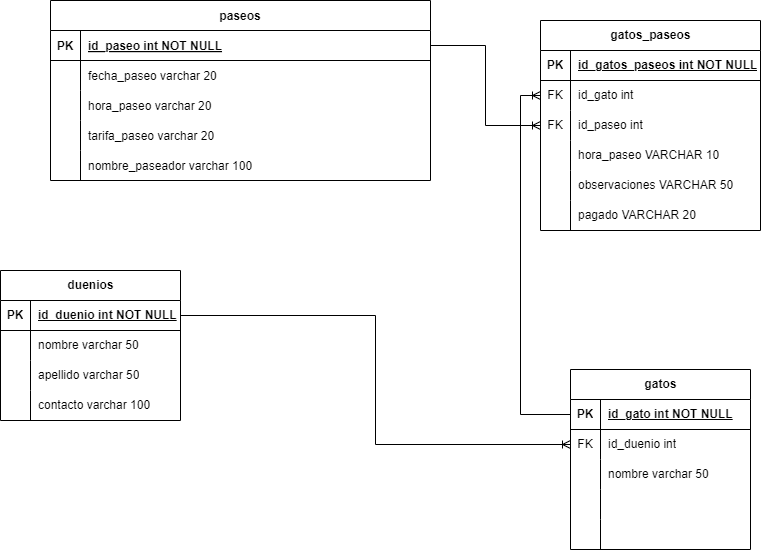

The diagram above was exported from draw.io. Its source (the exported page's mxGraphModel, read from the mxfile embedded in the PNG):
<mxGraphModel dx="1098" dy="648" grid="1" gridSize="10" guides="1" tooltips="1" connect="1" arrows="1" fold="1" page="1" pageScale="1" pageWidth="850" pageHeight="1100" math="0" shadow="0" extFonts="Permanent Marker^https://fonts.googleapis.com/css?family=Permanent+Marker">
  <root>
    <mxCell id="0" />
    <mxCell id="1" parent="0" />
    <mxCell id="C-vyLk0tnHw3VtMMgP7b-23" value="paseos" style="shape=table;startSize=30;container=1;collapsible=1;childLayout=tableLayout;fixedRows=1;rowLines=0;fontStyle=1;align=center;resizeLast=1;movable=1;resizable=1;rotatable=1;deletable=1;editable=1;locked=0;connectable=1;" parent="1" vertex="1">
      <mxGeometry x="90" y="90" width="380" height="180" as="geometry" />
    </mxCell>
    <mxCell id="C-vyLk0tnHw3VtMMgP7b-24" value="" style="shape=partialRectangle;collapsible=0;dropTarget=0;pointerEvents=0;fillColor=none;points=[[0,0.5],[1,0.5]];portConstraint=eastwest;top=0;left=0;right=0;bottom=1;" parent="C-vyLk0tnHw3VtMMgP7b-23" vertex="1">
      <mxGeometry y="30" width="380" height="30" as="geometry" />
    </mxCell>
    <mxCell id="C-vyLk0tnHw3VtMMgP7b-25" value="PK" style="shape=partialRectangle;overflow=hidden;connectable=0;fillColor=none;top=0;left=0;bottom=0;right=0;fontStyle=1;" parent="C-vyLk0tnHw3VtMMgP7b-24" vertex="1">
      <mxGeometry width="30" height="30" as="geometry">
        <mxRectangle width="30" height="30" as="alternateBounds" />
      </mxGeometry>
    </mxCell>
    <mxCell id="C-vyLk0tnHw3VtMMgP7b-26" value="id_paseo int NOT NULL" style="shape=partialRectangle;overflow=hidden;connectable=0;fillColor=none;top=0;left=0;bottom=0;right=0;align=left;spacingLeft=6;fontStyle=5;" parent="C-vyLk0tnHw3VtMMgP7b-24" vertex="1">
      <mxGeometry x="30" width="350" height="30" as="geometry">
        <mxRectangle width="350" height="30" as="alternateBounds" />
      </mxGeometry>
    </mxCell>
    <mxCell id="NXEsjZz1KdUaa9JrA5-3-6" value="" style="shape=tableRow;horizontal=0;startSize=0;swimlaneHead=0;swimlaneBody=0;fillColor=none;collapsible=0;dropTarget=0;points=[[0,0.5],[1,0.5]];portConstraint=eastwest;top=0;left=0;right=0;bottom=0;" parent="C-vyLk0tnHw3VtMMgP7b-23" vertex="1">
      <mxGeometry y="60" width="380" height="30" as="geometry" />
    </mxCell>
    <mxCell id="NXEsjZz1KdUaa9JrA5-3-7" value="" style="shape=partialRectangle;connectable=0;fillColor=none;top=0;left=0;bottom=0;right=0;editable=1;overflow=hidden;" parent="NXEsjZz1KdUaa9JrA5-3-6" vertex="1">
      <mxGeometry width="30" height="30" as="geometry">
        <mxRectangle width="30" height="30" as="alternateBounds" />
      </mxGeometry>
    </mxCell>
    <mxCell id="NXEsjZz1KdUaa9JrA5-3-8" value="fecha_paseo varchar 20" style="shape=partialRectangle;connectable=0;fillColor=none;top=0;left=0;bottom=0;right=0;align=left;spacingLeft=6;overflow=hidden;" parent="NXEsjZz1KdUaa9JrA5-3-6" vertex="1">
      <mxGeometry x="30" width="350" height="30" as="geometry">
        <mxRectangle width="350" height="30" as="alternateBounds" />
      </mxGeometry>
    </mxCell>
    <mxCell id="NXEsjZz1KdUaa9JrA5-3-9" value="" style="shape=tableRow;horizontal=0;startSize=0;swimlaneHead=0;swimlaneBody=0;fillColor=none;collapsible=0;dropTarget=0;points=[[0,0.5],[1,0.5]];portConstraint=eastwest;top=0;left=0;right=0;bottom=0;" parent="C-vyLk0tnHw3VtMMgP7b-23" vertex="1">
      <mxGeometry y="90" width="380" height="30" as="geometry" />
    </mxCell>
    <mxCell id="NXEsjZz1KdUaa9JrA5-3-10" value="" style="shape=partialRectangle;connectable=0;fillColor=none;top=0;left=0;bottom=0;right=0;editable=1;overflow=hidden;" parent="NXEsjZz1KdUaa9JrA5-3-9" vertex="1">
      <mxGeometry width="30" height="30" as="geometry">
        <mxRectangle width="30" height="30" as="alternateBounds" />
      </mxGeometry>
    </mxCell>
    <mxCell id="NXEsjZz1KdUaa9JrA5-3-11" value="hora_paseo varchar 20" style="shape=partialRectangle;connectable=0;fillColor=none;top=0;left=0;bottom=0;right=0;align=left;spacingLeft=6;overflow=hidden;" parent="NXEsjZz1KdUaa9JrA5-3-9" vertex="1">
      <mxGeometry x="30" width="350" height="30" as="geometry">
        <mxRectangle width="350" height="30" as="alternateBounds" />
      </mxGeometry>
    </mxCell>
    <mxCell id="NXEsjZz1KdUaa9JrA5-3-72" value="" style="shape=tableRow;horizontal=0;startSize=0;swimlaneHead=0;swimlaneBody=0;fillColor=none;collapsible=0;dropTarget=0;points=[[0,0.5],[1,0.5]];portConstraint=eastwest;top=0;left=0;right=0;bottom=0;" parent="C-vyLk0tnHw3VtMMgP7b-23" vertex="1">
      <mxGeometry y="120" width="380" height="30" as="geometry" />
    </mxCell>
    <mxCell id="NXEsjZz1KdUaa9JrA5-3-73" value="" style="shape=partialRectangle;connectable=0;fillColor=none;top=0;left=0;bottom=0;right=0;editable=1;overflow=hidden;" parent="NXEsjZz1KdUaa9JrA5-3-72" vertex="1">
      <mxGeometry width="30" height="30" as="geometry">
        <mxRectangle width="30" height="30" as="alternateBounds" />
      </mxGeometry>
    </mxCell>
    <mxCell id="NXEsjZz1KdUaa9JrA5-3-74" value="tarifa_paseo varchar 20" style="shape=partialRectangle;connectable=0;fillColor=none;top=0;left=0;bottom=0;right=0;align=left;spacingLeft=6;overflow=hidden;" parent="NXEsjZz1KdUaa9JrA5-3-72" vertex="1">
      <mxGeometry x="30" width="350" height="30" as="geometry">
        <mxRectangle width="350" height="30" as="alternateBounds" />
      </mxGeometry>
    </mxCell>
    <mxCell id="C-vyLk0tnHw3VtMMgP7b-27" value="" style="shape=partialRectangle;collapsible=0;dropTarget=0;pointerEvents=0;fillColor=none;points=[[0,0.5],[1,0.5]];portConstraint=eastwest;top=0;left=0;right=0;bottom=0;" parent="C-vyLk0tnHw3VtMMgP7b-23" vertex="1">
      <mxGeometry y="150" width="380" height="30" as="geometry" />
    </mxCell>
    <mxCell id="C-vyLk0tnHw3VtMMgP7b-28" value="" style="shape=partialRectangle;overflow=hidden;connectable=1;fillColor=none;top=0;left=0;bottom=0;right=0;movable=1;resizable=1;rotatable=1;deletable=1;editable=1;locked=0;" parent="C-vyLk0tnHw3VtMMgP7b-27" vertex="1">
      <mxGeometry width="30" height="30" as="geometry">
        <mxRectangle width="30" height="30" as="alternateBounds" />
      </mxGeometry>
    </mxCell>
    <mxCell id="C-vyLk0tnHw3VtMMgP7b-29" value="nombre_paseador varchar 100" style="shape=partialRectangle;overflow=hidden;connectable=1;fillColor=none;top=0;left=0;bottom=0;right=0;align=left;spacingLeft=6;movable=1;resizable=1;rotatable=1;deletable=1;editable=1;locked=0;" parent="C-vyLk0tnHw3VtMMgP7b-27" vertex="1">
      <mxGeometry x="30" width="350" height="30" as="geometry">
        <mxRectangle width="350" height="30" as="alternateBounds" />
      </mxGeometry>
    </mxCell>
    <mxCell id="NXEsjZz1KdUaa9JrA5-3-46" value="duenios" style="shape=table;startSize=30;container=1;collapsible=1;childLayout=tableLayout;fixedRows=1;rowLines=0;fontStyle=1;align=center;resizeLast=1;html=1;" parent="1" vertex="1">
      <mxGeometry x="40" y="360" width="180" height="150" as="geometry" />
    </mxCell>
    <mxCell id="NXEsjZz1KdUaa9JrA5-3-47" value="" style="shape=tableRow;horizontal=0;startSize=0;swimlaneHead=0;swimlaneBody=0;fillColor=none;collapsible=0;dropTarget=0;points=[[0,0.5],[1,0.5]];portConstraint=eastwest;top=0;left=0;right=0;bottom=1;" parent="NXEsjZz1KdUaa9JrA5-3-46" vertex="1">
      <mxGeometry y="30" width="180" height="30" as="geometry" />
    </mxCell>
    <mxCell id="NXEsjZz1KdUaa9JrA5-3-48" value="PK" style="shape=partialRectangle;connectable=0;fillColor=none;top=0;left=0;bottom=0;right=0;fontStyle=1;overflow=hidden;whiteSpace=wrap;html=1;" parent="NXEsjZz1KdUaa9JrA5-3-47" vertex="1">
      <mxGeometry width="30" height="30" as="geometry">
        <mxRectangle width="30" height="30" as="alternateBounds" />
      </mxGeometry>
    </mxCell>
    <mxCell id="NXEsjZz1KdUaa9JrA5-3-49" value="id_duenio int NOT NULL" style="shape=partialRectangle;connectable=0;fillColor=none;top=0;left=0;bottom=0;right=0;align=left;spacingLeft=6;fontStyle=5;overflow=hidden;whiteSpace=wrap;html=1;" parent="NXEsjZz1KdUaa9JrA5-3-47" vertex="1">
      <mxGeometry x="30" width="150" height="30" as="geometry">
        <mxRectangle width="150" height="30" as="alternateBounds" />
      </mxGeometry>
    </mxCell>
    <mxCell id="NXEsjZz1KdUaa9JrA5-3-50" value="" style="shape=tableRow;horizontal=0;startSize=0;swimlaneHead=0;swimlaneBody=0;fillColor=none;collapsible=0;dropTarget=0;points=[[0,0.5],[1,0.5]];portConstraint=eastwest;top=0;left=0;right=0;bottom=0;" parent="NXEsjZz1KdUaa9JrA5-3-46" vertex="1">
      <mxGeometry y="60" width="180" height="30" as="geometry" />
    </mxCell>
    <mxCell id="NXEsjZz1KdUaa9JrA5-3-51" value="" style="shape=partialRectangle;connectable=0;fillColor=none;top=0;left=0;bottom=0;right=0;editable=1;overflow=hidden;whiteSpace=wrap;html=1;" parent="NXEsjZz1KdUaa9JrA5-3-50" vertex="1">
      <mxGeometry width="30" height="30" as="geometry">
        <mxRectangle width="30" height="30" as="alternateBounds" />
      </mxGeometry>
    </mxCell>
    <mxCell id="NXEsjZz1KdUaa9JrA5-3-52" value="nombre varchar 50" style="shape=partialRectangle;connectable=0;fillColor=none;top=0;left=0;bottom=0;right=0;align=left;spacingLeft=6;overflow=hidden;whiteSpace=wrap;html=1;" parent="NXEsjZz1KdUaa9JrA5-3-50" vertex="1">
      <mxGeometry x="30" width="150" height="30" as="geometry">
        <mxRectangle width="150" height="30" as="alternateBounds" />
      </mxGeometry>
    </mxCell>
    <mxCell id="NXEsjZz1KdUaa9JrA5-3-53" value="" style="shape=tableRow;horizontal=0;startSize=0;swimlaneHead=0;swimlaneBody=0;fillColor=none;collapsible=0;dropTarget=0;points=[[0,0.5],[1,0.5]];portConstraint=eastwest;top=0;left=0;right=0;bottom=0;" parent="NXEsjZz1KdUaa9JrA5-3-46" vertex="1">
      <mxGeometry y="90" width="180" height="30" as="geometry" />
    </mxCell>
    <mxCell id="NXEsjZz1KdUaa9JrA5-3-54" value="" style="shape=partialRectangle;connectable=0;fillColor=none;top=0;left=0;bottom=0;right=0;editable=1;overflow=hidden;whiteSpace=wrap;html=1;" parent="NXEsjZz1KdUaa9JrA5-3-53" vertex="1">
      <mxGeometry width="30" height="30" as="geometry">
        <mxRectangle width="30" height="30" as="alternateBounds" />
      </mxGeometry>
    </mxCell>
    <mxCell id="NXEsjZz1KdUaa9JrA5-3-55" value="apellido varchar 50" style="shape=partialRectangle;connectable=0;fillColor=none;top=0;left=0;bottom=0;right=0;align=left;spacingLeft=6;overflow=hidden;whiteSpace=wrap;html=1;" parent="NXEsjZz1KdUaa9JrA5-3-53" vertex="1">
      <mxGeometry x="30" width="150" height="30" as="geometry">
        <mxRectangle width="150" height="30" as="alternateBounds" />
      </mxGeometry>
    </mxCell>
    <mxCell id="NXEsjZz1KdUaa9JrA5-3-56" value="" style="shape=tableRow;horizontal=0;startSize=0;swimlaneHead=0;swimlaneBody=0;fillColor=none;collapsible=0;dropTarget=0;points=[[0,0.5],[1,0.5]];portConstraint=eastwest;top=0;left=0;right=0;bottom=0;" parent="NXEsjZz1KdUaa9JrA5-3-46" vertex="1">
      <mxGeometry y="120" width="180" height="30" as="geometry" />
    </mxCell>
    <mxCell id="NXEsjZz1KdUaa9JrA5-3-57" value="" style="shape=partialRectangle;connectable=0;fillColor=none;top=0;left=0;bottom=0;right=0;editable=1;overflow=hidden;whiteSpace=wrap;html=1;" parent="NXEsjZz1KdUaa9JrA5-3-56" vertex="1">
      <mxGeometry width="30" height="30" as="geometry">
        <mxRectangle width="30" height="30" as="alternateBounds" />
      </mxGeometry>
    </mxCell>
    <mxCell id="NXEsjZz1KdUaa9JrA5-3-58" value="contacto varchar 100" style="shape=partialRectangle;connectable=0;fillColor=none;top=0;left=0;bottom=0;right=0;align=left;spacingLeft=6;overflow=hidden;whiteSpace=wrap;html=1;" parent="NXEsjZz1KdUaa9JrA5-3-56" vertex="1">
      <mxGeometry x="30" width="150" height="30" as="geometry">
        <mxRectangle width="150" height="30" as="alternateBounds" />
      </mxGeometry>
    </mxCell>
    <mxCell id="NXEsjZz1KdUaa9JrA5-3-59" value="gatos" style="shape=table;startSize=30;container=1;collapsible=1;childLayout=tableLayout;fixedRows=1;rowLines=0;fontStyle=1;align=center;resizeLast=1;html=1;" parent="1" vertex="1">
      <mxGeometry x="610" y="459" width="180" height="180" as="geometry" />
    </mxCell>
    <mxCell id="NXEsjZz1KdUaa9JrA5-3-60" value="" style="shape=tableRow;horizontal=0;startSize=0;swimlaneHead=0;swimlaneBody=0;fillColor=none;collapsible=0;dropTarget=0;points=[[0,0.5],[1,0.5]];portConstraint=eastwest;top=0;left=0;right=0;bottom=1;" parent="NXEsjZz1KdUaa9JrA5-3-59" vertex="1">
      <mxGeometry y="30" width="180" height="30" as="geometry" />
    </mxCell>
    <mxCell id="NXEsjZz1KdUaa9JrA5-3-61" value="PK" style="shape=partialRectangle;connectable=0;fillColor=none;top=0;left=0;bottom=0;right=0;fontStyle=1;overflow=hidden;whiteSpace=wrap;html=1;" parent="NXEsjZz1KdUaa9JrA5-3-60" vertex="1">
      <mxGeometry width="30" height="30" as="geometry">
        <mxRectangle width="30" height="30" as="alternateBounds" />
      </mxGeometry>
    </mxCell>
    <mxCell id="NXEsjZz1KdUaa9JrA5-3-62" value="id_gato int NOT NULL" style="shape=partialRectangle;connectable=0;fillColor=none;top=0;left=0;bottom=0;right=0;align=left;spacingLeft=6;fontStyle=5;overflow=hidden;whiteSpace=wrap;html=1;" parent="NXEsjZz1KdUaa9JrA5-3-60" vertex="1">
      <mxGeometry x="30" width="150" height="30" as="geometry">
        <mxRectangle width="150" height="30" as="alternateBounds" />
      </mxGeometry>
    </mxCell>
    <mxCell id="NXEsjZz1KdUaa9JrA5-3-76" value="" style="shape=tableRow;horizontal=0;startSize=0;swimlaneHead=0;swimlaneBody=0;fillColor=none;collapsible=0;dropTarget=0;points=[[0,0.5],[1,0.5]];portConstraint=eastwest;top=0;left=0;right=0;bottom=0;" parent="NXEsjZz1KdUaa9JrA5-3-59" vertex="1">
      <mxGeometry y="60" width="180" height="30" as="geometry" />
    </mxCell>
    <mxCell id="NXEsjZz1KdUaa9JrA5-3-77" value="FK" style="shape=partialRectangle;connectable=0;fillColor=none;top=0;left=0;bottom=0;right=0;fontStyle=0;overflow=hidden;whiteSpace=wrap;html=1;" parent="NXEsjZz1KdUaa9JrA5-3-76" vertex="1">
      <mxGeometry width="30" height="30" as="geometry">
        <mxRectangle width="30" height="30" as="alternateBounds" />
      </mxGeometry>
    </mxCell>
    <mxCell id="NXEsjZz1KdUaa9JrA5-3-78" value="id_duenio int" style="shape=partialRectangle;connectable=0;fillColor=none;top=0;left=0;bottom=0;right=0;align=left;spacingLeft=6;fontStyle=0;overflow=hidden;whiteSpace=wrap;html=1;" parent="NXEsjZz1KdUaa9JrA5-3-76" vertex="1">
      <mxGeometry x="30" width="150" height="30" as="geometry">
        <mxRectangle width="150" height="30" as="alternateBounds" />
      </mxGeometry>
    </mxCell>
    <mxCell id="NXEsjZz1KdUaa9JrA5-3-63" value="" style="shape=tableRow;horizontal=0;startSize=0;swimlaneHead=0;swimlaneBody=0;fillColor=none;collapsible=0;dropTarget=0;points=[[0,0.5],[1,0.5]];portConstraint=eastwest;top=0;left=0;right=0;bottom=0;" parent="NXEsjZz1KdUaa9JrA5-3-59" vertex="1">
      <mxGeometry y="90" width="180" height="30" as="geometry" />
    </mxCell>
    <mxCell id="NXEsjZz1KdUaa9JrA5-3-64" value="" style="shape=partialRectangle;connectable=0;fillColor=none;top=0;left=0;bottom=0;right=0;editable=1;overflow=hidden;whiteSpace=wrap;html=1;" parent="NXEsjZz1KdUaa9JrA5-3-63" vertex="1">
      <mxGeometry width="30" height="30" as="geometry">
        <mxRectangle width="30" height="30" as="alternateBounds" />
      </mxGeometry>
    </mxCell>
    <mxCell id="NXEsjZz1KdUaa9JrA5-3-65" value="nombre varchar 50" style="shape=partialRectangle;connectable=0;fillColor=none;top=0;left=0;bottom=0;right=0;align=left;spacingLeft=6;overflow=hidden;whiteSpace=wrap;html=1;" parent="NXEsjZz1KdUaa9JrA5-3-63" vertex="1">
      <mxGeometry x="30" width="150" height="30" as="geometry">
        <mxRectangle width="150" height="30" as="alternateBounds" />
      </mxGeometry>
    </mxCell>
    <mxCell id="NXEsjZz1KdUaa9JrA5-3-66" value="" style="shape=tableRow;horizontal=0;startSize=0;swimlaneHead=0;swimlaneBody=0;fillColor=none;collapsible=0;dropTarget=0;points=[[0,0.5],[1,0.5]];portConstraint=eastwest;top=0;left=0;right=0;bottom=0;" parent="NXEsjZz1KdUaa9JrA5-3-59" vertex="1">
      <mxGeometry y="120" width="180" height="30" as="geometry" />
    </mxCell>
    <mxCell id="NXEsjZz1KdUaa9JrA5-3-67" value="" style="shape=partialRectangle;connectable=0;fillColor=none;top=0;left=0;bottom=0;right=0;editable=1;overflow=hidden;whiteSpace=wrap;html=1;" parent="NXEsjZz1KdUaa9JrA5-3-66" vertex="1">
      <mxGeometry width="30" height="30" as="geometry">
        <mxRectangle width="30" height="30" as="alternateBounds" />
      </mxGeometry>
    </mxCell>
    <mxCell id="NXEsjZz1KdUaa9JrA5-3-68" value="" style="shape=partialRectangle;connectable=0;fillColor=none;top=0;left=0;bottom=0;right=0;align=left;spacingLeft=6;overflow=hidden;whiteSpace=wrap;html=1;" parent="NXEsjZz1KdUaa9JrA5-3-66" vertex="1">
      <mxGeometry x="30" width="150" height="30" as="geometry">
        <mxRectangle width="150" height="30" as="alternateBounds" />
      </mxGeometry>
    </mxCell>
    <mxCell id="NXEsjZz1KdUaa9JrA5-3-69" value="" style="shape=tableRow;horizontal=0;startSize=0;swimlaneHead=0;swimlaneBody=0;fillColor=none;collapsible=0;dropTarget=0;points=[[0,0.5],[1,0.5]];portConstraint=eastwest;top=0;left=0;right=0;bottom=0;" parent="NXEsjZz1KdUaa9JrA5-3-59" vertex="1">
      <mxGeometry y="150" width="180" height="30" as="geometry" />
    </mxCell>
    <mxCell id="NXEsjZz1KdUaa9JrA5-3-70" value="" style="shape=partialRectangle;connectable=0;fillColor=none;top=0;left=0;bottom=0;right=0;editable=1;overflow=hidden;whiteSpace=wrap;html=1;" parent="NXEsjZz1KdUaa9JrA5-3-69" vertex="1">
      <mxGeometry width="30" height="30" as="geometry">
        <mxRectangle width="30" height="30" as="alternateBounds" />
      </mxGeometry>
    </mxCell>
    <mxCell id="NXEsjZz1KdUaa9JrA5-3-71" value="" style="shape=partialRectangle;connectable=0;fillColor=none;top=0;left=0;bottom=0;right=0;align=left;spacingLeft=6;overflow=hidden;whiteSpace=wrap;html=1;" parent="NXEsjZz1KdUaa9JrA5-3-69" vertex="1">
      <mxGeometry x="30" width="150" height="30" as="geometry">
        <mxRectangle width="150" height="30" as="alternateBounds" />
      </mxGeometry>
    </mxCell>
    <mxCell id="NXEsjZz1KdUaa9JrA5-3-99" value="gatos_paseos" style="shape=table;startSize=30;container=1;collapsible=1;childLayout=tableLayout;fixedRows=1;rowLines=0;fontStyle=1;align=center;resizeLast=1;html=1;" parent="1" vertex="1">
      <mxGeometry x="580" y="110" width="220" height="210" as="geometry" />
    </mxCell>
    <mxCell id="NXEsjZz1KdUaa9JrA5-3-100" value="" style="shape=tableRow;horizontal=0;startSize=0;swimlaneHead=0;swimlaneBody=0;fillColor=none;collapsible=0;dropTarget=0;points=[[0,0.5],[1,0.5]];portConstraint=eastwest;top=0;left=0;right=0;bottom=1;" parent="NXEsjZz1KdUaa9JrA5-3-99" vertex="1">
      <mxGeometry y="30" width="220" height="30" as="geometry" />
    </mxCell>
    <mxCell id="NXEsjZz1KdUaa9JrA5-3-101" value="PK" style="shape=partialRectangle;connectable=0;fillColor=none;top=0;left=0;bottom=0;right=0;fontStyle=1;overflow=hidden;whiteSpace=wrap;html=1;" parent="NXEsjZz1KdUaa9JrA5-3-100" vertex="1">
      <mxGeometry width="30" height="30" as="geometry">
        <mxRectangle width="30" height="30" as="alternateBounds" />
      </mxGeometry>
    </mxCell>
    <mxCell id="NXEsjZz1KdUaa9JrA5-3-102" value="id_gatos_paseos int NOT NULL" style="shape=partialRectangle;connectable=0;fillColor=none;top=0;left=0;bottom=0;right=0;align=left;spacingLeft=6;fontStyle=5;overflow=hidden;whiteSpace=wrap;html=1;" parent="NXEsjZz1KdUaa9JrA5-3-100" vertex="1">
      <mxGeometry x="30" width="190" height="30" as="geometry">
        <mxRectangle width="190" height="30" as="alternateBounds" />
      </mxGeometry>
    </mxCell>
    <mxCell id="NXEsjZz1KdUaa9JrA5-3-112" value="" style="shape=tableRow;horizontal=0;startSize=0;swimlaneHead=0;swimlaneBody=0;fillColor=none;collapsible=0;dropTarget=0;points=[[0,0.5],[1,0.5]];portConstraint=eastwest;top=0;left=0;right=0;bottom=0;" parent="NXEsjZz1KdUaa9JrA5-3-99" vertex="1">
      <mxGeometry y="60" width="220" height="30" as="geometry" />
    </mxCell>
    <mxCell id="NXEsjZz1KdUaa9JrA5-3-113" value="FK" style="shape=partialRectangle;connectable=0;fillColor=none;top=0;left=0;bottom=0;right=0;fontStyle=0;overflow=hidden;whiteSpace=wrap;html=1;" parent="NXEsjZz1KdUaa9JrA5-3-112" vertex="1">
      <mxGeometry width="30" height="30" as="geometry">
        <mxRectangle width="30" height="30" as="alternateBounds" />
      </mxGeometry>
    </mxCell>
    <mxCell id="NXEsjZz1KdUaa9JrA5-3-114" value="id_gato int&amp;nbsp;" style="shape=partialRectangle;connectable=0;fillColor=none;top=0;left=0;bottom=0;right=0;align=left;spacingLeft=6;fontStyle=0;overflow=hidden;whiteSpace=wrap;html=1;" parent="NXEsjZz1KdUaa9JrA5-3-112" vertex="1">
      <mxGeometry x="30" width="190" height="30" as="geometry">
        <mxRectangle width="190" height="30" as="alternateBounds" />
      </mxGeometry>
    </mxCell>
    <mxCell id="NXEsjZz1KdUaa9JrA5-3-115" value="" style="shape=tableRow;horizontal=0;startSize=0;swimlaneHead=0;swimlaneBody=0;fillColor=none;collapsible=0;dropTarget=0;points=[[0,0.5],[1,0.5]];portConstraint=eastwest;top=0;left=0;right=0;bottom=0;" parent="NXEsjZz1KdUaa9JrA5-3-99" vertex="1">
      <mxGeometry y="90" width="220" height="30" as="geometry" />
    </mxCell>
    <mxCell id="NXEsjZz1KdUaa9JrA5-3-116" value="FK" style="shape=partialRectangle;connectable=0;fillColor=none;top=0;left=0;bottom=0;right=0;fontStyle=0;overflow=hidden;whiteSpace=wrap;html=1;" parent="NXEsjZz1KdUaa9JrA5-3-115" vertex="1">
      <mxGeometry width="30" height="30" as="geometry">
        <mxRectangle width="30" height="30" as="alternateBounds" />
      </mxGeometry>
    </mxCell>
    <mxCell id="NXEsjZz1KdUaa9JrA5-3-117" value="id_paseo int" style="shape=partialRectangle;connectable=0;fillColor=none;top=0;left=0;bottom=0;right=0;align=left;spacingLeft=6;fontStyle=0;overflow=hidden;whiteSpace=wrap;html=1;" parent="NXEsjZz1KdUaa9JrA5-3-115" vertex="1">
      <mxGeometry x="30" width="190" height="30" as="geometry">
        <mxRectangle width="190" height="30" as="alternateBounds" />
      </mxGeometry>
    </mxCell>
    <mxCell id="NXEsjZz1KdUaa9JrA5-3-103" value="" style="shape=tableRow;horizontal=0;startSize=0;swimlaneHead=0;swimlaneBody=0;fillColor=none;collapsible=0;dropTarget=0;points=[[0,0.5],[1,0.5]];portConstraint=eastwest;top=0;left=0;right=0;bottom=0;" parent="NXEsjZz1KdUaa9JrA5-3-99" vertex="1">
      <mxGeometry y="120" width="220" height="30" as="geometry" />
    </mxCell>
    <mxCell id="NXEsjZz1KdUaa9JrA5-3-104" value="" style="shape=partialRectangle;connectable=0;fillColor=none;top=0;left=0;bottom=0;right=0;editable=1;overflow=hidden;whiteSpace=wrap;html=1;" parent="NXEsjZz1KdUaa9JrA5-3-103" vertex="1">
      <mxGeometry width="30" height="30" as="geometry">
        <mxRectangle width="30" height="30" as="alternateBounds" />
      </mxGeometry>
    </mxCell>
    <mxCell id="NXEsjZz1KdUaa9JrA5-3-105" value="hora_paseo VARCHAR 10" style="shape=partialRectangle;connectable=0;fillColor=none;top=0;left=0;bottom=0;right=0;align=left;spacingLeft=6;overflow=hidden;whiteSpace=wrap;html=1;" parent="NXEsjZz1KdUaa9JrA5-3-103" vertex="1">
      <mxGeometry x="30" width="190" height="30" as="geometry">
        <mxRectangle width="190" height="30" as="alternateBounds" />
      </mxGeometry>
    </mxCell>
    <mxCell id="NXEsjZz1KdUaa9JrA5-3-106" value="" style="shape=tableRow;horizontal=0;startSize=0;swimlaneHead=0;swimlaneBody=0;fillColor=none;collapsible=0;dropTarget=0;points=[[0,0.5],[1,0.5]];portConstraint=eastwest;top=0;left=0;right=0;bottom=0;" parent="NXEsjZz1KdUaa9JrA5-3-99" vertex="1">
      <mxGeometry y="150" width="220" height="30" as="geometry" />
    </mxCell>
    <mxCell id="NXEsjZz1KdUaa9JrA5-3-107" value="" style="shape=partialRectangle;connectable=0;fillColor=none;top=0;left=0;bottom=0;right=0;editable=1;overflow=hidden;whiteSpace=wrap;html=1;" parent="NXEsjZz1KdUaa9JrA5-3-106" vertex="1">
      <mxGeometry width="30" height="30" as="geometry">
        <mxRectangle width="30" height="30" as="alternateBounds" />
      </mxGeometry>
    </mxCell>
    <mxCell id="NXEsjZz1KdUaa9JrA5-3-108" value="observaciones VARCHAR 50" style="shape=partialRectangle;connectable=0;fillColor=none;top=0;left=0;bottom=0;right=0;align=left;spacingLeft=6;overflow=hidden;whiteSpace=wrap;html=1;" parent="NXEsjZz1KdUaa9JrA5-3-106" vertex="1">
      <mxGeometry x="30" width="190" height="30" as="geometry">
        <mxRectangle width="190" height="30" as="alternateBounds" />
      </mxGeometry>
    </mxCell>
    <mxCell id="NXEsjZz1KdUaa9JrA5-3-109" value="" style="shape=tableRow;horizontal=0;startSize=0;swimlaneHead=0;swimlaneBody=0;fillColor=none;collapsible=0;dropTarget=0;points=[[0,0.5],[1,0.5]];portConstraint=eastwest;top=0;left=0;right=0;bottom=0;" parent="NXEsjZz1KdUaa9JrA5-3-99" vertex="1">
      <mxGeometry y="180" width="220" height="30" as="geometry" />
    </mxCell>
    <mxCell id="NXEsjZz1KdUaa9JrA5-3-110" value="" style="shape=partialRectangle;connectable=0;fillColor=none;top=0;left=0;bottom=0;right=0;editable=1;overflow=hidden;whiteSpace=wrap;html=1;" parent="NXEsjZz1KdUaa9JrA5-3-109" vertex="1">
      <mxGeometry width="30" height="30" as="geometry">
        <mxRectangle width="30" height="30" as="alternateBounds" />
      </mxGeometry>
    </mxCell>
    <mxCell id="NXEsjZz1KdUaa9JrA5-3-111" value="pagado VARCHAR 20" style="shape=partialRectangle;connectable=0;fillColor=none;top=0;left=0;bottom=0;right=0;align=left;spacingLeft=6;overflow=hidden;whiteSpace=wrap;html=1;" parent="NXEsjZz1KdUaa9JrA5-3-109" vertex="1">
      <mxGeometry x="30" width="190" height="30" as="geometry">
        <mxRectangle width="190" height="30" as="alternateBounds" />
      </mxGeometry>
    </mxCell>
    <mxCell id="NXEsjZz1KdUaa9JrA5-3-124" style="edgeStyle=orthogonalEdgeStyle;rounded=0;orthogonalLoop=1;jettySize=auto;html=1;entryX=0;entryY=0.5;entryDx=0;entryDy=0;endArrow=ERoneToMany;endFill=0;" parent="1" source="NXEsjZz1KdUaa9JrA5-3-60" target="NXEsjZz1KdUaa9JrA5-3-112" edge="1">
      <mxGeometry relative="1" as="geometry" />
    </mxCell>
    <mxCell id="NXEsjZz1KdUaa9JrA5-3-125" style="edgeStyle=orthogonalEdgeStyle;rounded=0;orthogonalLoop=1;jettySize=auto;html=1;exitX=1;exitY=0.5;exitDx=0;exitDy=0;entryX=0;entryY=0.5;entryDx=0;entryDy=0;endArrow=ERoneToMany;endFill=0;" parent="1" source="C-vyLk0tnHw3VtMMgP7b-24" target="NXEsjZz1KdUaa9JrA5-3-115" edge="1">
      <mxGeometry relative="1" as="geometry" />
    </mxCell>
    <mxCell id="NXEsjZz1KdUaa9JrA5-3-126" style="edgeStyle=orthogonalEdgeStyle;rounded=0;orthogonalLoop=1;jettySize=auto;html=1;exitX=1;exitY=0.5;exitDx=0;exitDy=0;entryX=0;entryY=0.5;entryDx=0;entryDy=0;endArrow=ERoneToMany;endFill=0;" parent="1" source="NXEsjZz1KdUaa9JrA5-3-47" target="NXEsjZz1KdUaa9JrA5-3-76" edge="1">
      <mxGeometry relative="1" as="geometry" />
    </mxCell>
  </root>
</mxGraphModel>